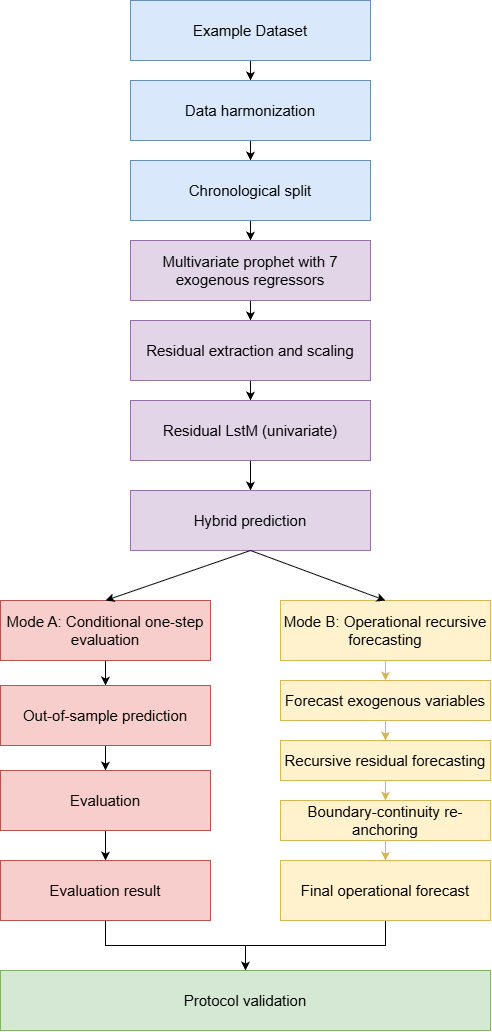

The diagram above was exported from draw.io. Its source (the exported page's mxGraphModel, read from the mxfile embedded in the PNG):
<mxGraphModel dx="1907" dy="1072" grid="1" gridSize="10" guides="1" tooltips="1" connect="1" arrows="1" fold="1" page="1" pageScale="1" pageWidth="850" pageHeight="1100" math="0" shadow="0">
  <root>
    <mxCell id="0" />
    <mxCell id="1" parent="0" />
    <mxCell id="8RaYCzZvat2QYRGczGyZ-3" edge="1" parent="1" source="8RaYCzZvat2QYRGczGyZ-1" style="edgeStyle=orthogonalEdgeStyle;rounded=0;orthogonalLoop=1;jettySize=auto;html=1;" target="8RaYCzZvat2QYRGczGyZ-2" value="">
      <mxGeometry relative="1" as="geometry" />
    </mxCell>
    <mxCell id="8RaYCzZvat2QYRGczGyZ-1" parent="1" style="rounded=0;whiteSpace=wrap;html=1;fontSize=15;fillColor=#dae8fc;strokeColor=#6c8ebf;" value="Example Dataset" vertex="1">
      <mxGeometry height="60" width="240" x="280" y="40" as="geometry" />
    </mxCell>
    <mxCell id="8RaYCzZvat2QYRGczGyZ-5" edge="1" parent="1" source="8RaYCzZvat2QYRGczGyZ-2" style="edgeStyle=orthogonalEdgeStyle;rounded=0;orthogonalLoop=1;jettySize=auto;html=1;" target="8RaYCzZvat2QYRGczGyZ-4" value="">
      <mxGeometry relative="1" as="geometry" />
    </mxCell>
    <mxCell id="8RaYCzZvat2QYRGczGyZ-2" parent="1" style="whiteSpace=wrap;html=1;rounded=0;fontSize=15;fillColor=#dae8fc;strokeColor=#6c8ebf;" value="Data harmonization" vertex="1">
      <mxGeometry height="60" width="240" x="280" y="120" as="geometry" />
    </mxCell>
    <mxCell id="8RaYCzZvat2QYRGczGyZ-7" edge="1" parent="1" source="8RaYCzZvat2QYRGczGyZ-4" style="edgeStyle=orthogonalEdgeStyle;rounded=0;orthogonalLoop=1;jettySize=auto;html=1;" target="8RaYCzZvat2QYRGczGyZ-6" value="">
      <mxGeometry relative="1" as="geometry" />
    </mxCell>
    <mxCell id="8RaYCzZvat2QYRGczGyZ-4" parent="1" style="whiteSpace=wrap;html=1;rounded=0;fontSize=15;fillColor=#dae8fc;strokeColor=#6c8ebf;" value="Chronological split" vertex="1">
      <mxGeometry height="60" width="240" x="280" y="200" as="geometry" />
    </mxCell>
    <mxCell id="8RaYCzZvat2QYRGczGyZ-9" edge="1" parent="1" source="8RaYCzZvat2QYRGczGyZ-6" style="edgeStyle=orthogonalEdgeStyle;rounded=0;orthogonalLoop=1;jettySize=auto;html=1;" target="8RaYCzZvat2QYRGczGyZ-8" value="">
      <mxGeometry relative="1" as="geometry" />
    </mxCell>
    <mxCell id="8RaYCzZvat2QYRGczGyZ-6" parent="1" style="whiteSpace=wrap;html=1;rounded=0;fontSize=15;fillColor=#e1d5e7;strokeColor=#9673a6;" value="Multivariate prophet with 7 exogenous regressors" vertex="1">
      <mxGeometry height="60" width="240" x="280" y="280" as="geometry" />
    </mxCell>
    <mxCell id="8RaYCzZvat2QYRGczGyZ-11" edge="1" parent="1" source="8RaYCzZvat2QYRGczGyZ-8" style="edgeStyle=orthogonalEdgeStyle;rounded=0;orthogonalLoop=1;jettySize=auto;html=1;entryX=0.5;entryY=0;entryDx=0;entryDy=0;" target="8RaYCzZvat2QYRGczGyZ-12" value="">
      <mxGeometry relative="1" as="geometry">
        <mxPoint x="400.04761904761904" y="440" as="targetPoint" />
      </mxGeometry>
    </mxCell>
    <mxCell id="8RaYCzZvat2QYRGczGyZ-8" parent="1" style="whiteSpace=wrap;html=1;fontSize=15;rounded=0;fillColor=#e1d5e7;strokeColor=#9673a6;" value="Residual extraction and scaling" vertex="1">
      <mxGeometry height="60" width="240" x="280" y="360" as="geometry" />
    </mxCell>
    <mxCell id="8RaYCzZvat2QYRGczGyZ-15" edge="1" parent="1" source="8RaYCzZvat2QYRGczGyZ-12" style="edgeStyle=orthogonalEdgeStyle;rounded=0;orthogonalLoop=1;jettySize=auto;html=1;" target="8RaYCzZvat2QYRGczGyZ-14" value="">
      <mxGeometry relative="1" as="geometry" />
    </mxCell>
    <mxCell id="8RaYCzZvat2QYRGczGyZ-12" parent="1" style="whiteSpace=wrap;html=1;fontSize=15;rounded=0;fillColor=#e1d5e7;strokeColor=#9673a6;" value="Residual LstM (univariate)" vertex="1">
      <mxGeometry height="60" width="240" x="280" y="440" as="geometry" />
    </mxCell>
    <mxCell id="8RaYCzZvat2QYRGczGyZ-14" parent="1" style="whiteSpace=wrap;html=1;fontSize=15;rounded=0;fillColor=#e1d5e7;strokeColor=#9673a6;" value="Hybrid prediction" vertex="1">
      <mxGeometry height="60" width="240" x="280" y="530" as="geometry" />
    </mxCell>
    <mxCell id="8RaYCzZvat2QYRGczGyZ-34" edge="1" parent="1" source="8RaYCzZvat2QYRGczGyZ-16" style="edgeStyle=orthogonalEdgeStyle;rounded=0;orthogonalLoop=1;jettySize=auto;html=1;" target="8RaYCzZvat2QYRGczGyZ-33" value="">
      <mxGeometry relative="1" as="geometry" />
    </mxCell>
    <mxCell id="8RaYCzZvat2QYRGczGyZ-16" parent="1" style="whiteSpace=wrap;html=1;fontSize=15;rounded=0;fillColor=#f8cecc;strokeColor=#b85450;" value="Mode A: Conditional one-step evaluation" vertex="1">
      <mxGeometry height="60" width="210" x="150" y="640" as="geometry" />
    </mxCell>
    <mxCell id="8RaYCzZvat2QYRGczGyZ-20" edge="1" parent="1" source="8RaYCzZvat2QYRGczGyZ-18" style="edgeStyle=orthogonalEdgeStyle;rounded=0;orthogonalLoop=1;jettySize=auto;html=1;fillColor=#fff2cc;strokeColor=#d6b656;" target="8RaYCzZvat2QYRGczGyZ-19" value="">
      <mxGeometry relative="1" as="geometry" />
    </mxCell>
    <mxCell id="8RaYCzZvat2QYRGczGyZ-18" parent="1" style="whiteSpace=wrap;html=1;fontSize=15;rounded=0;fillColor=#fff2cc;strokeColor=#d6b656;" value="Mode B: Operational recursive forecasting" vertex="1">
      <mxGeometry height="60" width="210" x="430" y="640" as="geometry" />
    </mxCell>
    <mxCell id="8RaYCzZvat2QYRGczGyZ-22" edge="1" parent="1" source="8RaYCzZvat2QYRGczGyZ-19" style="edgeStyle=orthogonalEdgeStyle;rounded=0;orthogonalLoop=1;jettySize=auto;html=1;fillColor=#fff2cc;strokeColor=#d6b656;" target="8RaYCzZvat2QYRGczGyZ-21" value="">
      <mxGeometry relative="1" as="geometry" />
    </mxCell>
    <mxCell id="8RaYCzZvat2QYRGczGyZ-19" parent="1" style="whiteSpace=wrap;html=1;fontSize=15;rounded=0;fillColor=#fff2cc;strokeColor=#d6b656;" value="Forecast exogenous variables" vertex="1">
      <mxGeometry height="40" width="210" x="430" y="720" as="geometry" />
    </mxCell>
    <mxCell id="8RaYCzZvat2QYRGczGyZ-26" edge="1" parent="1" source="8RaYCzZvat2QYRGczGyZ-21" style="edgeStyle=orthogonalEdgeStyle;rounded=0;orthogonalLoop=1;jettySize=auto;html=1;fillColor=#fff2cc;strokeColor=#d6b656;" target="8RaYCzZvat2QYRGczGyZ-25" value="">
      <mxGeometry relative="1" as="geometry" />
    </mxCell>
    <mxCell id="8RaYCzZvat2QYRGczGyZ-21" parent="1" style="whiteSpace=wrap;html=1;fontSize=15;rounded=0;fillColor=#fff2cc;strokeColor=#d6b656;" value="Recursive residual forecasting" vertex="1">
      <mxGeometry height="40" width="210" x="430" y="780" as="geometry" />
    </mxCell>
    <mxCell id="8RaYCzZvat2QYRGczGyZ-40" edge="1" parent="1" source="8RaYCzZvat2QYRGczGyZ-25" style="edgeStyle=orthogonalEdgeStyle;rounded=0;orthogonalLoop=1;jettySize=auto;html=1;fillColor=#fff2cc;strokeColor=#d6b656;" target="8RaYCzZvat2QYRGczGyZ-39" value="">
      <mxGeometry relative="1" as="geometry" />
    </mxCell>
    <mxCell id="8RaYCzZvat2QYRGczGyZ-25" parent="1" style="whiteSpace=wrap;html=1;fontSize=15;rounded=0;fillColor=#fff2cc;strokeColor=#d6b656;" value="Boundary-continuity re-anchoring" vertex="1">
      <mxGeometry height="40" width="210" x="430" y="840" as="geometry" />
    </mxCell>
    <mxCell id="8RaYCzZvat2QYRGczGyZ-27" parent="1" style="whiteSpace=wrap;html=1;fontSize=15;rounded=0;fillColor=#d5e8d4;strokeColor=#82b366;" value="Protocol validation" vertex="1">
      <mxGeometry height="60" width="490" x="150" y="1010" as="geometry" />
    </mxCell>
    <mxCell id="8RaYCzZvat2QYRGczGyZ-28" edge="1" parent="1" source="8RaYCzZvat2QYRGczGyZ-14" style="endArrow=classic;html=1;rounded=0;exitX=0.5;exitY=1;exitDx=0;exitDy=0;entryX=0.5;entryY=0;entryDx=0;entryDy=0;" target="8RaYCzZvat2QYRGczGyZ-16" value="">
      <mxGeometry height="50" relative="1" width="50" as="geometry">
        <mxPoint x="400" y="900" as="sourcePoint" />
        <mxPoint x="450" y="850" as="targetPoint" />
      </mxGeometry>
    </mxCell>
    <mxCell id="8RaYCzZvat2QYRGczGyZ-29" edge="1" parent="1" source="8RaYCzZvat2QYRGczGyZ-14" style="endArrow=classic;html=1;rounded=0;exitX=0.5;exitY=1;exitDx=0;exitDy=0;entryX=0.5;entryY=0;entryDx=0;entryDy=0;" target="8RaYCzZvat2QYRGczGyZ-18" value="">
      <mxGeometry height="50" relative="1" width="50" as="geometry">
        <mxPoint x="370" y="780" as="sourcePoint" />
        <mxPoint x="420" y="730" as="targetPoint" />
      </mxGeometry>
    </mxCell>
    <mxCell id="8RaYCzZvat2QYRGczGyZ-36" edge="1" parent="1" source="8RaYCzZvat2QYRGczGyZ-33" style="edgeStyle=orthogonalEdgeStyle;rounded=0;orthogonalLoop=1;jettySize=auto;html=1;" target="8RaYCzZvat2QYRGczGyZ-35" value="">
      <mxGeometry relative="1" as="geometry" />
    </mxCell>
    <mxCell id="8RaYCzZvat2QYRGczGyZ-33" parent="1" style="whiteSpace=wrap;html=1;fontSize=15;rounded=0;fillColor=#f8cecc;strokeColor=#b85450;" value="Out-of-sample prediction" vertex="1">
      <mxGeometry height="60" width="210" x="150" y="725" as="geometry" />
    </mxCell>
    <mxCell id="8RaYCzZvat2QYRGczGyZ-38" edge="1" parent="1" source="8RaYCzZvat2QYRGczGyZ-35" style="edgeStyle=orthogonalEdgeStyle;rounded=0;orthogonalLoop=1;jettySize=auto;html=1;" target="8RaYCzZvat2QYRGczGyZ-37" value="">
      <mxGeometry relative="1" as="geometry" />
    </mxCell>
    <mxCell id="8RaYCzZvat2QYRGczGyZ-35" parent="1" style="whiteSpace=wrap;html=1;fontSize=15;rounded=0;fillColor=#f8cecc;strokeColor=#b85450;" value="Evaluation" vertex="1">
      <mxGeometry height="60" width="210" x="150" y="810" as="geometry" />
    </mxCell>
    <mxCell id="8RaYCzZvat2QYRGczGyZ-41" edge="1" parent="1" source="8RaYCzZvat2QYRGczGyZ-37" style="edgeStyle=orthogonalEdgeStyle;rounded=0;orthogonalLoop=1;jettySize=auto;html=1;" target="8RaYCzZvat2QYRGczGyZ-27" value="">
      <mxGeometry relative="1" as="geometry" />
    </mxCell>
    <mxCell id="8RaYCzZvat2QYRGczGyZ-37" parent="1" style="whiteSpace=wrap;html=1;fontSize=15;rounded=0;fillColor=#f8cecc;strokeColor=#b85450;" value="Evaluation result" vertex="1">
      <mxGeometry height="60" width="210" x="150" y="900" as="geometry" />
    </mxCell>
    <mxCell id="8RaYCzZvat2QYRGczGyZ-42" edge="1" parent="1" source="8RaYCzZvat2QYRGczGyZ-39" style="edgeStyle=orthogonalEdgeStyle;rounded=0;orthogonalLoop=1;jettySize=auto;html=1;" target="8RaYCzZvat2QYRGczGyZ-27" value="">
      <mxGeometry relative="1" as="geometry" />
    </mxCell>
    <mxCell id="8RaYCzZvat2QYRGczGyZ-39" parent="1" style="whiteSpace=wrap;html=1;fontSize=15;rounded=0;fillColor=#fff2cc;strokeColor=#d6b656;" value="Final operational forecast" vertex="1">
      <mxGeometry height="60" width="210" x="430" y="900" as="geometry" />
    </mxCell>
  </root>
</mxGraphModel>